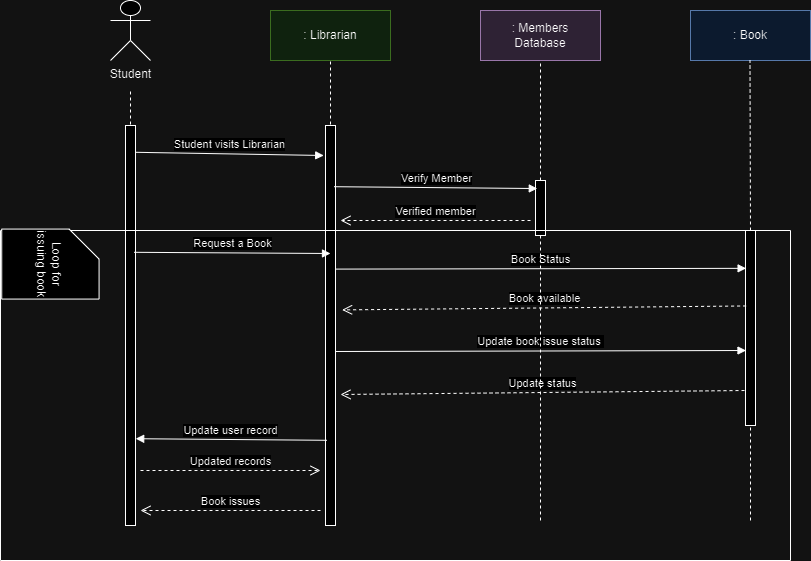

The diagram above was exported from draw.io. Its source (the exported page's mxGraphModel, read from the mxfile embedded in the PNG):
<mxGraphModel dx="1050" dy="581" grid="1" gridSize="10" guides="1" tooltips="1" connect="1" arrows="1" fold="1" page="1" pageScale="1" pageWidth="850" pageHeight="1100" math="0" shadow="0">
  <root>
    <mxCell id="0" />
    <mxCell id="1" parent="0" />
    <mxCell id="hf0ssBinARMvTUdtD5zW-1" value="Student" style="shape=umlActor;verticalLabelPosition=bottom;verticalAlign=top;html=1;outlineConnect=0;" vertex="1" parent="1">
      <mxGeometry x="120" y="40" width="40" height="60" as="geometry" />
    </mxCell>
    <mxCell id="hf0ssBinARMvTUdtD5zW-2" value=": Librarian" style="rounded=0;whiteSpace=wrap;html=1;fillColor=#d5e8d4;strokeColor=#82b366;" vertex="1" parent="1">
      <mxGeometry x="280" y="50" width="120" height="50" as="geometry" />
    </mxCell>
    <mxCell id="hf0ssBinARMvTUdtD5zW-3" value=": Members &lt;br&gt;Database" style="rounded=0;whiteSpace=wrap;html=1;fillColor=#e1d5e7;strokeColor=#9673a6;" vertex="1" parent="1">
      <mxGeometry x="490" y="50" width="120" height="50" as="geometry" />
    </mxCell>
    <mxCell id="hf0ssBinARMvTUdtD5zW-4" value=": Book" style="rounded=0;whiteSpace=wrap;html=1;fillColor=#dae8fc;strokeColor=#6c8ebf;" vertex="1" parent="1">
      <mxGeometry x="700" y="50" width="120" height="50" as="geometry" />
    </mxCell>
    <mxCell id="hf0ssBinARMvTUdtD5zW-5" value="" style="endArrow=none;dashed=1;html=1;rounded=0;entryX=0.5;entryY=1;entryDx=0;entryDy=0;" edge="1" parent="1" target="hf0ssBinARMvTUdtD5zW-3">
      <mxGeometry width="50" height="50" relative="1" as="geometry">
        <mxPoint x="550" y="220" as="sourcePoint" />
        <mxPoint x="450" y="280" as="targetPoint" />
      </mxGeometry>
    </mxCell>
    <mxCell id="hf0ssBinARMvTUdtD5zW-6" value="" style="endArrow=none;dashed=1;html=1;rounded=0;entryX=0.5;entryY=1;entryDx=0;entryDy=0;" edge="1" parent="1" target="hf0ssBinARMvTUdtD5zW-2">
      <mxGeometry width="50" height="50" relative="1" as="geometry">
        <mxPoint x="340" y="170" as="sourcePoint" />
        <mxPoint x="450" y="280" as="targetPoint" />
      </mxGeometry>
    </mxCell>
    <mxCell id="hf0ssBinARMvTUdtD5zW-7" value="" style="endArrow=none;dashed=1;html=1;rounded=0;" edge="1" parent="1">
      <mxGeometry width="50" height="50" relative="1" as="geometry">
        <mxPoint x="140" y="170" as="sourcePoint" />
        <mxPoint x="140" y="130" as="targetPoint" />
      </mxGeometry>
    </mxCell>
    <mxCell id="hf0ssBinARMvTUdtD5zW-8" value="" style="endArrow=none;dashed=1;html=1;rounded=0;entryX=0.5;entryY=1;entryDx=0;entryDy=0;" edge="1" parent="1">
      <mxGeometry width="50" height="50" relative="1" as="geometry">
        <mxPoint x="760" y="270" as="sourcePoint" />
        <mxPoint x="759.5" y="100" as="targetPoint" />
      </mxGeometry>
    </mxCell>
    <mxCell id="hf0ssBinARMvTUdtD5zW-10" value="" style="rounded=0;whiteSpace=wrap;html=1;rotation=-90;" vertex="1" parent="1">
      <mxGeometry x="140" y="360" width="400" height="10" as="geometry" />
    </mxCell>
    <mxCell id="hf0ssBinARMvTUdtD5zW-11" value="" style="rounded=0;whiteSpace=wrap;html=1;rotation=-90;" vertex="1" parent="1">
      <mxGeometry x="522.5" y="242.5" width="55" height="10" as="geometry" />
    </mxCell>
    <mxCell id="hf0ssBinARMvTUdtD5zW-12" value="" style="rounded=0;whiteSpace=wrap;html=1;rotation=-90;" vertex="1" parent="1">
      <mxGeometry x="662.5" y="362.5" width="195" height="10" as="geometry" />
    </mxCell>
    <mxCell id="hf0ssBinARMvTUdtD5zW-9" value="" style="rounded=0;whiteSpace=wrap;html=1;rotation=-90;" vertex="1" parent="1">
      <mxGeometry x="-60" y="360" width="400" height="10" as="geometry" />
    </mxCell>
    <mxCell id="hf0ssBinARMvTUdtD5zW-13" value="Student visits Librarian" style="html=1;verticalAlign=bottom;endArrow=block;curved=0;rounded=0;exitX=0.933;exitY=1.02;exitDx=0;exitDy=0;exitPerimeter=0;entryX=0.925;entryY=-0.18;entryDx=0;entryDy=0;entryPerimeter=0;" edge="1" parent="1" source="hf0ssBinARMvTUdtD5zW-9" target="hf0ssBinARMvTUdtD5zW-10">
      <mxGeometry width="80" relative="1" as="geometry">
        <mxPoint x="250" y="240" as="sourcePoint" />
        <mxPoint x="680" y="238" as="targetPoint" />
      </mxGeometry>
    </mxCell>
    <mxCell id="hf0ssBinARMvTUdtD5zW-14" value="Verify Member" style="html=1;verticalAlign=bottom;endArrow=block;curved=0;rounded=0;entryX=0.854;entryY=0.18;entryDx=0;entryDy=0;entryPerimeter=0;exitX=0.847;exitY=0.86;exitDx=0;exitDy=0;exitPerimeter=0;" edge="1" parent="1" source="hf0ssBinARMvTUdtD5zW-10" target="hf0ssBinARMvTUdtD5zW-11">
      <mxGeometry width="80" relative="1" as="geometry">
        <mxPoint x="350" y="230" as="sourcePoint" />
        <mxPoint x="528" y="233" as="targetPoint" />
      </mxGeometry>
    </mxCell>
    <mxCell id="hf0ssBinARMvTUdtD5zW-16" value="Book Status" style="html=1;verticalAlign=bottom;endArrow=block;curved=0;rounded=0;exitX=0.641;exitY=1.02;exitDx=0;exitDy=0;exitPerimeter=0;entryX=0.806;entryY=0.06;entryDx=0;entryDy=0;entryPerimeter=0;" edge="1" parent="1" source="hf0ssBinARMvTUdtD5zW-10" target="hf0ssBinARMvTUdtD5zW-12">
      <mxGeometry width="80" relative="1" as="geometry">
        <mxPoint x="378" y="410" as="sourcePoint" />
        <mxPoint x="585" y="410" as="targetPoint" />
      </mxGeometry>
    </mxCell>
    <mxCell id="hf0ssBinARMvTUdtD5zW-17" value="Book available" style="html=1;verticalAlign=bottom;endArrow=open;dashed=1;endSize=8;curved=0;rounded=0;entryX=0.539;entryY=1.66;entryDx=0;entryDy=0;entryPerimeter=0;exitX=0.613;exitY=0.06;exitDx=0;exitDy=0;exitPerimeter=0;" edge="1" parent="1" source="hf0ssBinARMvTUdtD5zW-12" target="hf0ssBinARMvTUdtD5zW-10">
      <mxGeometry relative="1" as="geometry">
        <mxPoint x="590" y="400" as="sourcePoint" />
        <mxPoint x="203" y="401" as="targetPoint" />
      </mxGeometry>
    </mxCell>
    <mxCell id="hf0ssBinARMvTUdtD5zW-18" value="Update book issue status&amp;nbsp;" style="html=1;verticalAlign=bottom;endArrow=block;curved=0;rounded=0;exitX=0.641;exitY=1.02;exitDx=0;exitDy=0;exitPerimeter=0;entryX=0.806;entryY=0.06;entryDx=0;entryDy=0;entryPerimeter=0;" edge="1" parent="1">
      <mxGeometry width="80" relative="1" as="geometry">
        <mxPoint x="344.5" y="391" as="sourcePoint" />
        <mxPoint x="755.5" y="390" as="targetPoint" />
      </mxGeometry>
    </mxCell>
    <mxCell id="hf0ssBinARMvTUdtD5zW-19" value="Update status" style="html=1;verticalAlign=bottom;endArrow=open;dashed=1;endSize=8;curved=0;rounded=0;entryX=0.539;entryY=1.66;entryDx=0;entryDy=0;entryPerimeter=0;exitX=0.613;exitY=0.06;exitDx=0;exitDy=0;exitPerimeter=0;" edge="1" parent="1">
      <mxGeometry relative="1" as="geometry">
        <mxPoint x="754" y="430" as="sourcePoint" />
        <mxPoint x="350" y="434" as="targetPoint" />
      </mxGeometry>
    </mxCell>
    <mxCell id="hf0ssBinARMvTUdtD5zW-20" value="Update user record" style="html=1;verticalAlign=bottom;endArrow=block;curved=0;rounded=0;exitX=0.213;exitY=0.14;exitDx=0;exitDy=0;exitPerimeter=0;entryX=0.217;entryY=1.02;entryDx=0;entryDy=0;entryPerimeter=0;" edge="1" parent="1" source="hf0ssBinARMvTUdtD5zW-10" target="hf0ssBinARMvTUdtD5zW-9">
      <mxGeometry width="80" relative="1" as="geometry">
        <mxPoint x="152" y="300" as="sourcePoint" />
        <mxPoint x="170" y="450" as="targetPoint" />
      </mxGeometry>
    </mxCell>
    <mxCell id="hf0ssBinARMvTUdtD5zW-21" value="Updated records" style="html=1;verticalAlign=bottom;endArrow=open;dashed=1;endSize=8;curved=0;rounded=0;" edge="1" parent="1">
      <mxGeometry relative="1" as="geometry">
        <mxPoint x="150" y="510" as="sourcePoint" />
        <mxPoint x="330" y="510" as="targetPoint" />
      </mxGeometry>
    </mxCell>
    <mxCell id="hf0ssBinARMvTUdtD5zW-22" value="Book issues" style="html=1;verticalAlign=bottom;endArrow=open;dashed=1;endSize=8;curved=0;rounded=0;" edge="1" parent="1">
      <mxGeometry relative="1" as="geometry">
        <mxPoint x="330" y="550" as="sourcePoint" />
        <mxPoint x="150" y="550" as="targetPoint" />
      </mxGeometry>
    </mxCell>
    <mxCell id="hf0ssBinARMvTUdtD5zW-25" value="Verified member" style="html=1;verticalAlign=bottom;endArrow=open;dashed=1;endSize=8;curved=0;rounded=0;" edge="1" parent="1">
      <mxGeometry relative="1" as="geometry">
        <mxPoint x="540" y="260" as="sourcePoint" />
        <mxPoint x="350" y="260" as="targetPoint" />
      </mxGeometry>
    </mxCell>
    <mxCell id="hf0ssBinARMvTUdtD5zW-26" value="Request a Book" style="html=1;verticalAlign=bottom;endArrow=block;curved=0;rounded=0;entryX=0.925;entryY=-0.18;entryDx=0;entryDy=0;entryPerimeter=0;exitX=0.683;exitY=0.86;exitDx=0;exitDy=0;exitPerimeter=0;" edge="1" parent="1" source="hf0ssBinARMvTUdtD5zW-9">
      <mxGeometry width="80" relative="1" as="geometry">
        <mxPoint x="150" y="293" as="sourcePoint" />
        <mxPoint x="340" y="293" as="targetPoint" />
      </mxGeometry>
    </mxCell>
    <mxCell id="hf0ssBinARMvTUdtD5zW-27" value="" style="endArrow=none;dashed=1;html=1;rounded=0;entryX=0;entryY=0.5;entryDx=0;entryDy=0;" edge="1" parent="1" target="hf0ssBinARMvTUdtD5zW-11">
      <mxGeometry width="50" height="50" relative="1" as="geometry">
        <mxPoint x="550" y="560" as="sourcePoint" />
        <mxPoint x="450" y="340" as="targetPoint" />
      </mxGeometry>
    </mxCell>
    <mxCell id="hf0ssBinARMvTUdtD5zW-28" value="" style="endArrow=none;dashed=1;html=1;rounded=0;entryX=0;entryY=0.5;entryDx=0;entryDy=0;" edge="1" parent="1" target="hf0ssBinARMvTUdtD5zW-12">
      <mxGeometry width="50" height="50" relative="1" as="geometry">
        <mxPoint x="760" y="560" as="sourcePoint" />
        <mxPoint x="759" y="490" as="targetPoint" />
      </mxGeometry>
    </mxCell>
    <mxCell id="hf0ssBinARMvTUdtD5zW-29" value="" style="swimlane;startSize=0;" vertex="1" parent="1">
      <mxGeometry x="10" y="270" width="790" height="330" as="geometry" />
    </mxCell>
    <mxCell id="hf0ssBinARMvTUdtD5zW-30" value="Loop for issuing book" style="shape=card;whiteSpace=wrap;html=1;rotation=90;" vertex="1" parent="hf0ssBinARMvTUdtD5zW-29">
      <mxGeometry x="14.91" y="-15.09" width="70" height="97.33" as="geometry" />
    </mxCell>
  </root>
</mxGraphModel>